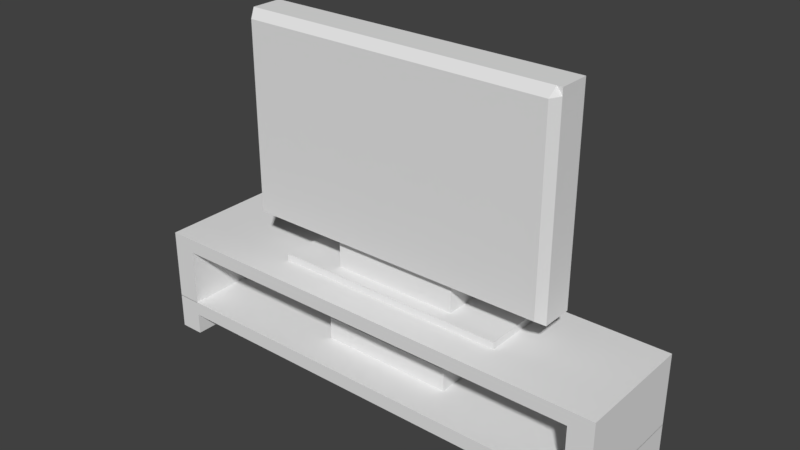 # Source: Mueble_Tele_Normal.blend  (saved by Blender 2.78.0; exported with 4.5.12 LTS)
import bpy
from mathutils import Matrix  # noqa: F401  (used for matrix-valued properties, if any)

bpy.ops.wm.read_factory_settings(use_empty=True)
scene = bpy.context.scene
scene.name = 'Scene'

# ---- collections
col_collection_1 = bpy.data.collections.new('Collection 1'); scene.collection.children.link(col_collection_1)

# ---- world
world_world = bpy.data.worlds.new('World'); scene.world = world_world
world_world.color = (0.05088, 0.05088, 0.05088)
world_world.use_sun_shadow = False
world_world.sun_shadow_jitter_overblur = 0.0
world_world.cycles.sampling_method = 'MANUAL'

# ---- meshes
me_cube_007 = bpy.data.meshes.new('Cube.007')
me_cube_007.from_pydata([(-1.0, -1.0, -1.0), (-1.0, -1.0, 1.0), (-1.0, 1.0, -1.0), (-1.0, 1.0, 1.0), (1.0, -1.0, -1.0), (1.0, -1.0, 1.0), (1.0, 1.0, -1.0), (1.0, 1.0, 1.0)], [], [(0, 1, 3, 2), (2, 3, 7, 6), (6, 7, 5, 4), (4, 5, 1, 0), (2, 6, 4, 0), (7, 3, 1, 5)])
me_cube_007.use_remesh_preserve_volume = False
me_cube_007.use_remesh_preserve_attributes = False
me_cube_007.use_mirror_vertex_groups = False
me_cube_007.update()
me_cube_003 = bpy.data.meshes.new('Cube.003')
me_cube_003.from_pydata([(-1.0, -1.0, -1.0), (-1.0, -1.0, 1.0), (-1.0, 1.0, -1.0), (-1.0, 1.0, 1.0), (1.0, -1.0, -1.0), (1.0, -1.0, 1.0), (1.0, 1.0, -1.0), (1.0, 1.0, 1.0), (0.9, 1.0, -1.0), (0.9, 1.0, 1.0), (0.9, -1.0, -1.0), (0.9, -1.0, 1.0), (-0.9, 1.0, -1.0), (-0.9, -1.0, 1.0), (-0.9, 1.0, 1.0), (-0.9, -1.0, -1.0), (-1.0, 1.0, -1.0), (-1.0, -1.0, -1.0), (-0.9, 1.0, -1.0), (1.0, -1.0, -1.0), (1.0, 1.0, -1.0), (0.9, -1.0, -1.0), (0.9, 1.0, -1.0), (-0.9, -1.0, -1.0), (-1.0, 1.0, -9.0), (-1.0, -1.0, -9.0), (-0.9, 1.0, -9.0), (1.0, -1.0, -9.0), (1.0, 1.0, -9.0), (0.9, -1.0, -9.0), (0.9, 1.0, -9.0), (-0.9, -1.0, -9.0), (-1.0, -1.0, -10.94), (-1.0, -1.0, -8.944), (-1.0, 1.0, -10.94), (-1.0, 1.0, -8.944), (1.0, -1.0, -10.94), (1.0, -1.0, -8.944), (1.0, 1.0, -10.94), (1.0, 1.0, -8.944), (0.9, 1.0, -10.94), (0.9, 1.0, -8.944), (0.9, -1.0, -10.94), (0.9, -1.0, -8.944), (-0.9, 1.0, -10.94), (-0.9, -1.0, -8.944), (-0.9, 1.0, -8.944), (-0.9, -1.0, -10.94), (-1.0, 1.0, -10.94), (-1.0, -1.0, -10.94), (-0.9, 1.0, -10.94), (1.0, -1.0, -10.94), (1.0, 1.0, -10.94), (0.9, -1.0, -10.94), (0.9, 1.0, -10.94), (-0.9, -1.0, -10.94), (-1.0, 1.0, -13.94), (-1.0, -1.0, -13.94), (-0.9, 1.0, -13.94), (1.0, -1.0, -13.94), (1.0, 1.0, -13.94), (0.9, -1.0, -13.94), (0.9, 1.0, -13.94), (-0.9, -1.0, -13.94)], [], [(0, 1, 3, 2), (8, 9, 7, 6), (6, 7, 5, 4), (15, 13, 1, 0), (15, 0, 17, 23), (14, 3, 1, 13), (7, 9, 11, 5), (12, 8, 10, 15), (4, 5, 11, 10), (12, 14, 9, 8), (2, 3, 14, 12), (12, 15, 23, 18), (9, 14, 13, 11), (10, 11, 13, 15), (21, 22, 30, 29), (18, 23, 31, 26), (8, 6, 20, 22), (4, 10, 21, 19), (10, 8, 22, 21), (2, 12, 18, 16), (0, 2, 16, 17), (6, 4, 19, 20), (30, 28, 27, 29), (24, 26, 31, 25), (19, 21, 29, 27), (16, 18, 26, 24), (23, 17, 25, 31), (22, 20, 28, 30), (20, 19, 27, 28), (17, 16, 24, 25), (32, 33, 35, 34), (40, 41, 39, 38), (38, 39, 37, 36), (47, 45, 33, 32), (47, 32, 49, 55), (46, 35, 33, 45), (39, 41, 43, 37), (44, 40, 42, 47), (36, 37, 43, 42), (44, 46, 41, 40), (34, 35, 46, 44), (44, 47, 55, 50), (41, 46, 45, 43), (42, 43, 45, 47), (53, 54, 62, 61), (50, 55, 63, 58), (40, 38, 52, 54), (36, 42, 53, 51), (42, 40, 54, 53), (34, 44, 50, 48), (32, 34, 48, 49), (38, 36, 51, 52), (62, 60, 59, 61), (56, 58, 63, 57), (51, 53, 61, 59), (48, 50, 58, 56), (55, 49, 57, 63), (54, 52, 60, 62), (52, 51, 59, 60), (49, 48, 56, 57)])
me_cube_003.use_remesh_preserve_volume = False
me_cube_003.use_remesh_preserve_attributes = False
me_cube_003.use_mirror_vertex_groups = False
me_cube_003.update()
me_cube_006 = bpy.data.meshes.new('Cube.006')
me_cube_006.from_pydata([(-1.343, -0.5417, 8.139), (-1.343, -0.5417, 64.14), (-1.343, 0.5417, 8.139), (-1.343, 0.5417, 64.14), (1.343, -0.5417, 8.139), (1.343, -0.5417, 64.14), (1.343, 0.5417, 8.139), (1.343, 0.5417, 64.14), (0.5374, 0.5417, 8.139), (0.5374, 0.5417, 64.14), (0.5374, -0.5417, 8.139), (0.5374, -0.5417, 64.14), (-0.5374, 0.5417, 8.139), (-0.5374, -0.5417, 64.14), (-0.5374, 0.5417, 64.14), (-0.5374, -0.5417, 8.139), (-0.5374, -0.5417, 0.8059), (0.5374, -0.5417, 0.8059), (0.5374, 0.5417, 0.8059), (-0.5374, 0.5417, 0.8059), (-1.0, -1.0, -1.0), (-1.0, -1.0, 1.0), (-1.0, 1.0, -1.0), (-1.0, 1.0, 1.0), (1.0, -1.0, -1.0), (1.0, -1.0, 1.0), (1.0, 1.0, -1.0), (1.0, 1.0, 1.0), (-1.343, -0.5417, 62.14), (-1.343, 0.5417, 62.14), (1.343, 0.5417, 62.14), (1.343, -0.5417, 62.14), (0.5374, -0.9028, 62.14), (0.5374, 0.3284, 62.14), (-0.5374, 0.3284, 62.14), (-0.5374, -0.9028, 62.14), (-1.343, 0.5417, 10.14), (1.343, 0.5417, 10.14), (1.343, -0.5417, 10.14), (0.5374, -0.9028, 10.14), (0.5374, 0.3284, 10.14), (-0.5374, 0.3284, 10.14), (-0.5374, -0.9028, 10.14), (-1.343, -0.5417, 10.14), (-1.282, 0.5417, 8.139), (-1.282, -0.5417, 64.14), (-1.282, 0.5417, 64.14), (-1.282, -0.5417, 8.139), (-1.282, 0.3284, 62.14), (-1.282, -0.9028, 62.14), (-1.282, -0.9028, 10.14), (-1.282, 0.3284, 10.14), (1.299, 0.5417, 64.14), (1.299, -0.5417, 8.139), (1.299, 0.5417, 8.139), (1.299, -0.5417, 64.14), (1.299, -0.9028, 62.14), (1.299, 0.3284, 62.14), (1.299, 0.3284, 10.14), (1.299, -0.9028, 10.14)], [], [(28, 1, 3, 29), (57, 52, 7, 30), (30, 7, 5, 31), (49, 45, 1, 28), (54, 6, 4, 53), (46, 3, 1, 45), (52, 9, 11, 55), (8, 10, 17, 18), (56, 55, 11, 32), (34, 14, 9, 33), (48, 46, 14, 34), (44, 12, 15, 47), (9, 14, 13, 11), (32, 11, 13, 35), (19, 18, 17, 16), (12, 8, 18, 19), (10, 15, 16, 17), (15, 12, 19, 16), (20, 21, 23, 22), (22, 23, 27, 26), (26, 27, 25, 24), (24, 25, 21, 20), (22, 26, 24, 20), (27, 23, 21, 25), (39, 32, 35, 42), (51, 48, 34, 41), (41, 34, 33, 40), (59, 56, 32, 39), (50, 49, 28, 43), (37, 30, 31, 38), (58, 57, 30, 37), (43, 28, 29, 36), (0, 43, 36, 2), (54, 58, 37, 6), (6, 37, 38, 4), (47, 50, 43, 0), (53, 59, 39, 10), (12, 41, 40, 8), (44, 51, 41, 12), (10, 39, 42, 15), (2, 36, 51, 44), (15, 42, 50, 47), (42, 35, 49, 50), (36, 29, 48, 51), (2, 44, 47, 0), (29, 3, 46, 48), (14, 46, 45, 13), (35, 13, 45, 49), (4, 38, 59, 53), (8, 40, 58, 54), (40, 33, 57, 58), (38, 31, 56, 59), (31, 5, 55, 56), (7, 52, 55, 5), (8, 54, 53, 10), (33, 9, 52, 57)])
me_cube_006.use_remesh_preserve_volume = False
me_cube_006.use_remesh_preserve_attributes = False
me_cube_006.use_mirror_vertex_groups = False
me_cube_006.update()

# ---- objects
ob_cube = bpy.data.objects.new('Cube', me_cube_007)
ob_cube_002 = bpy.data.objects.new('Cube.002', me_cube_003)
ob_cube_001 = bpy.data.objects.new('Cube.001', me_cube_006)

# ---- transforms, parenting, visibility, modifiers, constraints
ob_cube.location = (0.0, 0.07341, 0.07851)
ob_cube.scale = (0.2824, 0.1624, 0.04743)
ob_cube.lineart.crease_threshold = 0.0
ob_cube_002.location = (0.0, 0.0, 0.3)
ob_cube_002.scale = (1.0, 0.25, 0.03)
ob_cube_002.lineart.crease_threshold = 0.0
ob_cube_001.location = (0.02199, 0.0, 0.3446)
ob_cube_001.scale = (0.495, 0.12, 0.015)
ob_cube_001.lineart.crease_threshold = 0.0

# ---- collection membership
col_collection_1.objects.link(ob_cube)
col_collection_1.objects.link(ob_cube_002)
col_collection_1.objects.link(ob_cube_001)

# ---- scene / render settings (as saved in the file)
scene.frame_start = 1; scene.frame_end = 250; scene.frame_set(1)
scene.render.engine = 'BLENDER_EEVEE_NEXT'
scene.render.resolution_percentage = 50
scene.render.dither_intensity = 0.0
scene.cycles.use_denoising = False
scene.cycles.samples = 128
scene.cycles.sampling_pattern = 'TABULATED_SOBOL'
scene.cycles.light_sampling_threshold = 0.0
scene.cycles.use_adaptive_sampling = False
scene.cycles.use_light_tree = False
scene.cycles.blur_glossy = 0.0
scene.cycles.sample_clamp_indirect = 0.0
scene.view_settings.view_transform = 'Standard'
bpy.context.view_layer.update()

# ---- added for rendering (the .blend has no active camera and no usable light): camera, sun
cam_auto = bpy.data.cameras.new('AutoCamera')
cam_auto.lens = 50.0
cam_auto.sensor_width = 36.0
cam_auto.clip_end = 1000.0
ob_auto_camera = bpy.data.objects.new('AutoCamera', cam_auto)
scene.collection.objects.link(ob_auto_camera)
ob_auto_camera.location = (2.31874, -2.78249, 2.4492)
ob_auto_camera.rotation_euler = (1.09748, -7.21219e-08, 0.694738)
scene.camera = ob_auto_camera
light_auto_sun = bpy.data.lights.new('AutoSun', 'SUN')
light_auto_sun.energy = 3.0
light_auto_sun.angle = 0.0523599
ob_auto_sun = bpy.data.objects.new('AutoSun', light_auto_sun)
scene.collection.objects.link(ob_auto_sun)
ob_auto_sun.rotation_euler = (0.872665, 0.174533, 0.523599)
bpy.context.view_layer.update()
